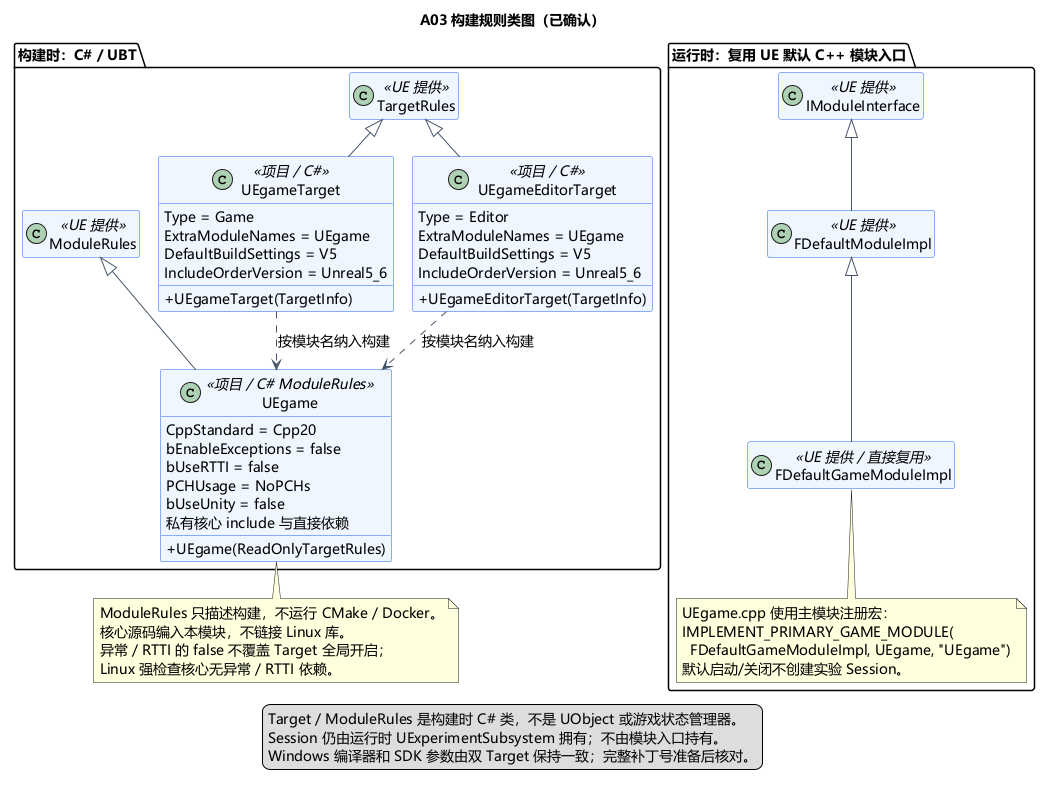

The diagram above was rendered by PlantUML. Its source (embedded in the PNG):
@startuml A03-build-class-design
!pragma layout smetana
title A03 构建规则类图（已确认）
skinparam defaultFontName Microsoft YaHei
skinparam defaultFontSize 14
skinparam shadowing false
skinparam classAttributeIconSize 0
skinparam classBackgroundColor #EFF6FF
skinparam classBorderColor #2563EB
skinparam ArrowColor #475569
hide empty members
top to bottom direction

package "构建时：C# / UBT" {
 class TargetRules <<UE 提供>>
 class ModuleRules <<UE 提供>>
 class UEgameTarget <<项目 / C#>> {
  + UEgameTarget(TargetInfo)
  Type = Game
  ExtraModuleNames = UEgame
  DefaultBuildSettings = V5
  IncludeOrderVersion = Unreal5_6
 }
 class UEgameEditorTarget <<项目 / C#>> {
  + UEgameEditorTarget(TargetInfo)
  Type = Editor
  ExtraModuleNames = UEgame
  DefaultBuildSettings = V5
  IncludeOrderVersion = Unreal5_6
 }
 class UEgame <<项目 / C# ModuleRules>> {
  + UEgame(ReadOnlyTargetRules)
  CppStandard = Cpp20
  bEnableExceptions = false
  bUseRTTI = false
  PCHUsage = NoPCHs
  bUseUnity = false
  私有核心 include 与直接依赖
 }
 TargetRules <|-- UEgameTarget
 TargetRules <|-- UEgameEditorTarget
 ModuleRules <|-- UEgame
 UEgameTarget ..> UEgame : 按模块名纳入构建
 UEgameEditorTarget ..> UEgame : 按模块名纳入构建
}
package "运行时：复用 UE 默认 C++ 模块入口" {
 class IModuleInterface <<UE 提供>>
 class FDefaultModuleImpl <<UE 提供>>
 class FDefaultGameModuleImpl <<UE 提供 / 直接复用>>
 IModuleInterface <|-- FDefaultModuleImpl
 FDefaultModuleImpl <|-- FDefaultGameModuleImpl
 note bottom of FDefaultGameModuleImpl
 UEgame.cpp 使用主模块注册宏：
 IMPLEMENT_PRIMARY_GAME_MODULE(
   FDefaultGameModuleImpl, UEgame, "UEgame")
 默认启动/关闭不创建实验 Session。
 end note
}
note bottom of UEgame
ModuleRules 只描述构建，不运行 CMake / Docker。
核心源码编入本模块，不链接 Linux 库。
异常 / RTTI 的 false 不覆盖 Target 全局开启；
Linux 强检查核心无异常 / RTTI 依赖。
end note
legend bottom
  Target / ModuleRules 是构建时 C# 类，不是 UObject 或游戏状态管理器。
  Session 仍由运行时 UExperimentSubsystem 拥有；不由模块入口持有。
  Windows 编译器和 SDK 参数由双 Target 保持一致；完整补丁号准备后核对。
endlegend
@enduml